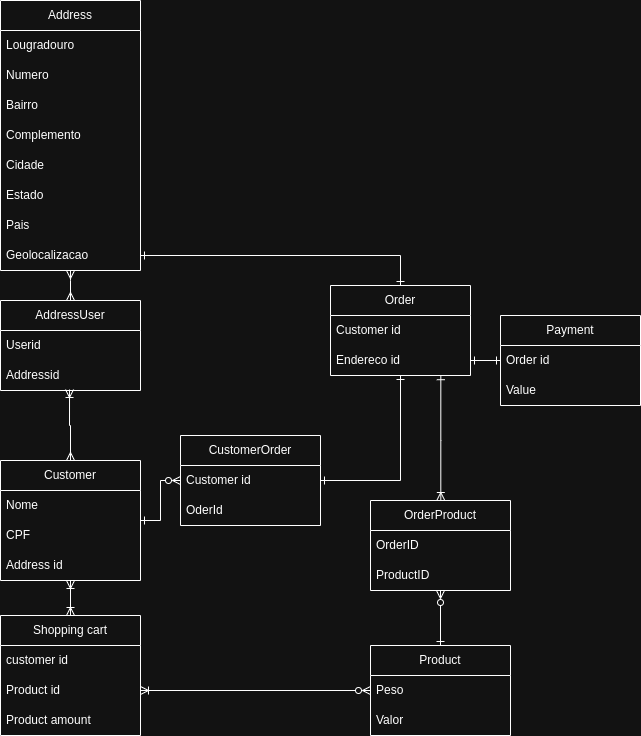

The diagram above was exported from draw.io. Its source (the exported page's mxGraphModel, read from the mxfile embedded in the PNG):
<mxGraphModel dx="1434" dy="1884" grid="1" gridSize="10" guides="1" tooltips="1" connect="1" arrows="1" fold="1" page="1" pageScale="1" pageWidth="850" pageHeight="1100" math="0" shadow="0">
  <root>
    <mxCell id="0" />
    <mxCell id="1" parent="0" />
    <mxCell id="wDr9CwvSPWx7hYAf-O5K-14" style="edgeStyle=orthogonalEdgeStyle;rounded=0;orthogonalLoop=1;jettySize=auto;html=1;entryX=0;entryY=0.5;entryDx=0;entryDy=0;startArrow=ERone;startFill=0;endArrow=ERzeroToMany;endFill=0;" parent="1" source="jBdVCshr9kr9Em588Hio-1" target="wDr9CwvSPWx7hYAf-O5K-8" edge="1">
      <mxGeometry relative="1" as="geometry" />
    </mxCell>
    <mxCell id="RTdLNTVpq9UYteHokkjs-1" style="edgeStyle=orthogonalEdgeStyle;rounded=0;orthogonalLoop=1;jettySize=auto;html=1;entryX=0.5;entryY=0;entryDx=0;entryDy=0;startArrow=ERoneToMany;startFill=0;endArrow=ERoneToMany;endFill=0;" parent="1" source="jBdVCshr9kr9Em588Hio-1" target="VkDQiUW0q-Y-0HGiiJSW-74" edge="1">
      <mxGeometry relative="1" as="geometry" />
    </mxCell>
    <mxCell id="jBdVCshr9kr9Em588Hio-1" value="Customer" style="swimlane;fontStyle=0;childLayout=stackLayout;horizontal=1;startSize=30;horizontalStack=0;resizeParent=1;resizeParentMax=0;resizeLast=0;collapsible=1;marginBottom=0;whiteSpace=wrap;html=1;" parent="1" vertex="1">
      <mxGeometry x="250" y="130" width="140" height="120" as="geometry" />
    </mxCell>
    <mxCell id="jBdVCshr9kr9Em588Hio-2" value="Nome" style="text;strokeColor=none;fillColor=none;align=left;verticalAlign=middle;spacingLeft=4;spacingRight=4;overflow=hidden;points=[[0,0.5],[1,0.5]];portConstraint=eastwest;rotatable=0;whiteSpace=wrap;html=1;" parent="jBdVCshr9kr9Em588Hio-1" vertex="1">
      <mxGeometry y="30" width="140" height="30" as="geometry" />
    </mxCell>
    <mxCell id="jBdVCshr9kr9Em588Hio-3" value="CPF" style="text;strokeColor=none;fillColor=none;align=left;verticalAlign=middle;spacingLeft=4;spacingRight=4;overflow=hidden;points=[[0,0.5],[1,0.5]];portConstraint=eastwest;rotatable=0;whiteSpace=wrap;html=1;" parent="jBdVCshr9kr9Em588Hio-1" vertex="1">
      <mxGeometry y="60" width="140" height="30" as="geometry" />
    </mxCell>
    <mxCell id="VkDQiUW0q-Y-0HGiiJSW-81" value="Address id" style="text;strokeColor=none;fillColor=none;align=left;verticalAlign=middle;spacingLeft=4;spacingRight=4;overflow=hidden;points=[[0,0.5],[1,0.5]];portConstraint=eastwest;rotatable=0;whiteSpace=wrap;html=1;" parent="jBdVCshr9kr9Em588Hio-1" vertex="1">
      <mxGeometry y="90" width="140" height="30" as="geometry" />
    </mxCell>
    <mxCell id="jBdVCshr9kr9Em588Hio-5" value="Order" style="swimlane;fontStyle=0;childLayout=stackLayout;horizontal=1;startSize=30;horizontalStack=0;resizeParent=1;resizeParentMax=0;resizeLast=0;collapsible=1;marginBottom=0;whiteSpace=wrap;html=1;" parent="1" vertex="1">
      <mxGeometry x="580" y="-45" width="140" height="90" as="geometry" />
    </mxCell>
    <mxCell id="jBdVCshr9kr9Em588Hio-6" value="Customer id" style="text;strokeColor=none;fillColor=none;align=left;verticalAlign=middle;spacingLeft=4;spacingRight=4;overflow=hidden;points=[[0,0.5],[1,0.5]];portConstraint=eastwest;rotatable=0;whiteSpace=wrap;html=1;" parent="jBdVCshr9kr9Em588Hio-5" vertex="1">
      <mxGeometry y="30" width="140" height="30" as="geometry" />
    </mxCell>
    <mxCell id="jBdVCshr9kr9Em588Hio-13" value="Endereco id" style="text;strokeColor=none;fillColor=none;align=left;verticalAlign=middle;spacingLeft=4;spacingRight=4;overflow=hidden;points=[[0,0.5],[1,0.5]];portConstraint=eastwest;rotatable=0;whiteSpace=wrap;html=1;" parent="jBdVCshr9kr9Em588Hio-5" vertex="1">
      <mxGeometry y="60" width="140" height="30" as="geometry" />
    </mxCell>
    <mxCell id="jBdVCshr9kr9Em588Hio-17" value="Address" style="swimlane;fontStyle=0;childLayout=stackLayout;horizontal=1;startSize=30;horizontalStack=0;resizeParent=1;resizeParentMax=0;resizeLast=0;collapsible=1;marginBottom=0;whiteSpace=wrap;html=1;" parent="1" vertex="1">
      <mxGeometry x="250" y="-330" width="140" height="270" as="geometry" />
    </mxCell>
    <mxCell id="jBdVCshr9kr9Em588Hio-18" value="Lougradouro" style="text;strokeColor=none;fillColor=none;align=left;verticalAlign=middle;spacingLeft=4;spacingRight=4;overflow=hidden;points=[[0,0.5],[1,0.5]];portConstraint=eastwest;rotatable=0;whiteSpace=wrap;html=1;" parent="jBdVCshr9kr9Em588Hio-17" vertex="1">
      <mxGeometry y="30" width="140" height="30" as="geometry" />
    </mxCell>
    <mxCell id="VkDQiUW0q-Y-0HGiiJSW-24" value="Numero" style="text;strokeColor=none;fillColor=none;align=left;verticalAlign=middle;spacingLeft=4;spacingRight=4;overflow=hidden;points=[[0,0.5],[1,0.5]];portConstraint=eastwest;rotatable=0;whiteSpace=wrap;html=1;" parent="jBdVCshr9kr9Em588Hio-17" vertex="1">
      <mxGeometry y="60" width="140" height="30" as="geometry" />
    </mxCell>
    <mxCell id="VkDQiUW0q-Y-0HGiiJSW-25" value="Bairro" style="text;strokeColor=none;fillColor=none;align=left;verticalAlign=middle;spacingLeft=4;spacingRight=4;overflow=hidden;points=[[0,0.5],[1,0.5]];portConstraint=eastwest;rotatable=0;whiteSpace=wrap;html=1;" parent="jBdVCshr9kr9Em588Hio-17" vertex="1">
      <mxGeometry y="90" width="140" height="30" as="geometry" />
    </mxCell>
    <mxCell id="VkDQiUW0q-Y-0HGiiJSW-23" value="Complemento" style="text;strokeColor=none;fillColor=none;align=left;verticalAlign=middle;spacingLeft=4;spacingRight=4;overflow=hidden;points=[[0,0.5],[1,0.5]];portConstraint=eastwest;rotatable=0;whiteSpace=wrap;html=1;" parent="jBdVCshr9kr9Em588Hio-17" vertex="1">
      <mxGeometry y="120" width="140" height="30" as="geometry" />
    </mxCell>
    <mxCell id="jBdVCshr9kr9Em588Hio-19" value="Cidade" style="text;strokeColor=none;fillColor=none;align=left;verticalAlign=middle;spacingLeft=4;spacingRight=4;overflow=hidden;points=[[0,0.5],[1,0.5]];portConstraint=eastwest;rotatable=0;whiteSpace=wrap;html=1;" parent="jBdVCshr9kr9Em588Hio-17" vertex="1">
      <mxGeometry y="150" width="140" height="30" as="geometry" />
    </mxCell>
    <mxCell id="jBdVCshr9kr9Em588Hio-20" value="Estado&lt;span style=&quot;color: rgba(0, 0, 0, 0); font-family: monospace; font-size: 0px; text-wrap-mode: nowrap;&quot;&gt;%3CmxGraphModel%3E%3Croot%3E%3CmxCell%20id%3D%220%22%2F%3E%3CmxCell%20id%3D%221%22%20parent%3D%220%22%2F%3E%3CmxCell%20id%3D%222%22%20value%3D%22Lougradouro%22%20style%3D%22text%3BstrokeColor%3Dnone%3BfillColor%3Dnone%3Balign%3Dleft%3BverticalAlign%3Dmiddle%3BspacingLeft%3D4%3BspacingRight%3D4%3Boverflow%3Dhidden%3Bpoints%3D%5B%5B0%2C0.5%5D%2C%5B1%2C0.5%5D%5D%3BportConstraint%3Deastwest%3Brotatable%3D0%3BwhiteSpace%3Dwrap%3Bhtml%3D1%3B%22%20vertex%3D%221%22%20parent%3D%221%22%3E%3CmxGeometry%20x%3D%2260%22%20y%3D%22260%22%20width%3D%22140%22%20height%3D%2230%22%20as%3D%22geometry%22%2F%3E%3C%2FmxCell%3E%3CmxCell%20id%3D%223%22%20value%3D%22Numero%22%20style%3D%22text%3BstrokeColor%3Dnone%3BfillColor%3Dnone%3Balign%3Dleft%3BverticalAlign%3Dmiddle%3BspacingLeft%3D4%3BspacingRight%3D4%3Boverflow%3Dhidden%3Bpoints%3D%5B%5B0%2C0.5%5D%2C%5B1%2C0.5%5D%5D%3BportConstraint%3Deastwest%3Brotatable%3D0%3BwhiteSpace%3Dwrap%3Bhtml%3D1%3B%22%20vertex%3D%221%22%20parent%3D%221%22%3E%3CmxGeometry%20x%3D%2260%22%20y%3D%22290%22%20width%3D%22140%22%20height%3D%2230%22%20as%3D%22geometry%22%2F%3E%3C%2FmxCell%3E%3CmxCell%20id%3D%224%22%20value%3D%22Bairro%22%20style%3D%22text%3BstrokeColor%3Dnone%3BfillColor%3Dnone%3Balign%3Dleft%3BverticalAlign%3Dmiddle%3BspacingLeft%3D4%3BspacingRight%3D4%3Boverflow%3Dhidden%3Bpoints%3D%5B%5B0%2C0.5%5D%2C%5B1%2C0.5%5D%5D%3BportConstraint%3Deastwest%3Brotatable%3D0%3BwhiteSpace%3Dwrap%3Bhtml%3D1%3B%22%20vertex%3D%221%22%20parent%3D%221%22%3E%3CmxGeometry%20x%3D%2260%22%20y%3D%22320%22%20width%3D%22140%22%20height%3D%2230%22%20as%3D%22geometry%22%2F%3E%3C%2FmxCell%3E%3C%2Froot%3E%3C%2FmxGraphModel%3E&lt;/span&gt;" style="text;strokeColor=none;fillColor=none;align=left;verticalAlign=middle;spacingLeft=4;spacingRight=4;overflow=hidden;points=[[0,0.5],[1,0.5]];portConstraint=eastwest;rotatable=0;whiteSpace=wrap;html=1;" parent="jBdVCshr9kr9Em588Hio-17" vertex="1">
      <mxGeometry y="180" width="140" height="30" as="geometry" />
    </mxCell>
    <mxCell id="VkDQiUW0q-Y-0HGiiJSW-27" value="Pais" style="text;strokeColor=none;fillColor=none;align=left;verticalAlign=middle;spacingLeft=4;spacingRight=4;overflow=hidden;points=[[0,0.5],[1,0.5]];portConstraint=eastwest;rotatable=0;whiteSpace=wrap;html=1;" parent="jBdVCshr9kr9Em588Hio-17" vertex="1">
      <mxGeometry y="210" width="140" height="30" as="geometry" />
    </mxCell>
    <mxCell id="VkDQiUW0q-Y-0HGiiJSW-26" value="Geolocalizacao" style="text;strokeColor=none;fillColor=none;align=left;verticalAlign=middle;spacingLeft=4;spacingRight=4;overflow=hidden;points=[[0,0.5],[1,0.5]];portConstraint=eastwest;rotatable=0;whiteSpace=wrap;html=1;" parent="jBdVCshr9kr9Em588Hio-17" vertex="1">
      <mxGeometry y="240" width="140" height="30" as="geometry" />
    </mxCell>
    <mxCell id="VkDQiUW0q-Y-0HGiiJSW-52" value="Product" style="swimlane;fontStyle=0;childLayout=stackLayout;horizontal=1;startSize=30;horizontalStack=0;resizeParent=1;resizeParentMax=0;resizeLast=0;collapsible=1;marginBottom=0;whiteSpace=wrap;html=1;" parent="1" vertex="1">
      <mxGeometry x="620" y="315" width="140" height="90" as="geometry" />
    </mxCell>
    <mxCell id="VkDQiUW0q-Y-0HGiiJSW-53" value="Peso" style="text;strokeColor=none;fillColor=none;align=left;verticalAlign=middle;spacingLeft=4;spacingRight=4;overflow=hidden;points=[[0,0.5],[1,0.5]];portConstraint=eastwest;rotatable=0;whiteSpace=wrap;html=1;" parent="VkDQiUW0q-Y-0HGiiJSW-52" vertex="1">
      <mxGeometry y="30" width="140" height="30" as="geometry" />
    </mxCell>
    <mxCell id="VkDQiUW0q-Y-0HGiiJSW-54" value="Valor" style="text;strokeColor=none;fillColor=none;align=left;verticalAlign=middle;spacingLeft=4;spacingRight=4;overflow=hidden;points=[[0,0.5],[1,0.5]];portConstraint=eastwest;rotatable=0;whiteSpace=wrap;html=1;" parent="VkDQiUW0q-Y-0HGiiJSW-52" vertex="1">
      <mxGeometry y="60" width="140" height="30" as="geometry" />
    </mxCell>
    <mxCell id="VkDQiUW0q-Y-0HGiiJSW-62" value="Payment" style="swimlane;fontStyle=0;childLayout=stackLayout;horizontal=1;startSize=30;horizontalStack=0;resizeParent=1;resizeParentMax=0;resizeLast=0;collapsible=1;marginBottom=0;whiteSpace=wrap;html=1;" parent="1" vertex="1">
      <mxGeometry x="750" y="-15" width="140" height="90" as="geometry" />
    </mxCell>
    <mxCell id="VkDQiUW0q-Y-0HGiiJSW-63" value="Order id" style="text;strokeColor=none;fillColor=none;align=left;verticalAlign=middle;spacingLeft=4;spacingRight=4;overflow=hidden;points=[[0,0.5],[1,0.5]];portConstraint=eastwest;rotatable=0;whiteSpace=wrap;html=1;" parent="VkDQiUW0q-Y-0HGiiJSW-62" vertex="1">
      <mxGeometry y="30" width="140" height="30" as="geometry" />
    </mxCell>
    <mxCell id="VkDQiUW0q-Y-0HGiiJSW-64" value="Value" style="text;strokeColor=none;fillColor=none;align=left;verticalAlign=middle;spacingLeft=4;spacingRight=4;overflow=hidden;points=[[0,0.5],[1,0.5]];portConstraint=eastwest;rotatable=0;whiteSpace=wrap;html=1;" parent="VkDQiUW0q-Y-0HGiiJSW-62" vertex="1">
      <mxGeometry y="60" width="140" height="30" as="geometry" />
    </mxCell>
    <mxCell id="VkDQiUW0q-Y-0HGiiJSW-85" style="edgeStyle=orthogonalEdgeStyle;rounded=0;orthogonalLoop=1;jettySize=auto;html=1;entryX=0;entryY=0.5;entryDx=0;entryDy=0;startArrow=ERoneToMany;startFill=0;endArrow=ERzeroToMany;endFill=0;exitX=1;exitY=0.5;exitDx=0;exitDy=0;" parent="1" source="VkDQiUW0q-Y-0HGiiJSW-76" target="VkDQiUW0q-Y-0HGiiJSW-53" edge="1">
      <mxGeometry relative="1" as="geometry" />
    </mxCell>
    <mxCell id="VkDQiUW0q-Y-0HGiiJSW-74" value="Shopping cart" style="swimlane;fontStyle=0;childLayout=stackLayout;horizontal=1;startSize=30;horizontalStack=0;resizeParent=1;resizeParentMax=0;resizeLast=0;collapsible=1;marginBottom=0;whiteSpace=wrap;html=1;" parent="1" vertex="1">
      <mxGeometry x="250" y="285" width="140" height="120" as="geometry" />
    </mxCell>
    <mxCell id="VkDQiUW0q-Y-0HGiiJSW-75" value="customer id" style="text;strokeColor=none;fillColor=none;align=left;verticalAlign=middle;spacingLeft=4;spacingRight=4;overflow=hidden;points=[[0,0.5],[1,0.5]];portConstraint=eastwest;rotatable=0;whiteSpace=wrap;html=1;" parent="VkDQiUW0q-Y-0HGiiJSW-74" vertex="1">
      <mxGeometry y="30" width="140" height="30" as="geometry" />
    </mxCell>
    <mxCell id="VkDQiUW0q-Y-0HGiiJSW-76" value="Product id" style="text;strokeColor=none;fillColor=none;align=left;verticalAlign=middle;spacingLeft=4;spacingRight=4;overflow=hidden;points=[[0,0.5],[1,0.5]];portConstraint=eastwest;rotatable=0;whiteSpace=wrap;html=1;" parent="VkDQiUW0q-Y-0HGiiJSW-74" vertex="1">
      <mxGeometry y="60" width="140" height="30" as="geometry" />
    </mxCell>
    <mxCell id="VkDQiUW0q-Y-0HGiiJSW-77" value="Product amount" style="text;strokeColor=none;fillColor=none;align=left;verticalAlign=middle;spacingLeft=4;spacingRight=4;overflow=hidden;points=[[0,0.5],[1,0.5]];portConstraint=eastwest;rotatable=0;whiteSpace=wrap;html=1;" parent="VkDQiUW0q-Y-0HGiiJSW-74" vertex="1">
      <mxGeometry y="90" width="140" height="30" as="geometry" />
    </mxCell>
    <mxCell id="VkDQiUW0q-Y-0HGiiJSW-83" style="edgeStyle=orthogonalEdgeStyle;rounded=0;orthogonalLoop=1;jettySize=auto;html=1;entryX=1;entryY=0.5;entryDx=0;entryDy=0;startArrow=ERone;startFill=0;endArrow=ERone;endFill=0;exitX=0.5;exitY=0;exitDx=0;exitDy=0;" parent="1" source="jBdVCshr9kr9Em588Hio-5" target="VkDQiUW0q-Y-0HGiiJSW-26" edge="1">
      <mxGeometry relative="1" as="geometry" />
    </mxCell>
    <mxCell id="VkDQiUW0q-Y-0HGiiJSW-87" style="edgeStyle=orthogonalEdgeStyle;rounded=0;orthogonalLoop=1;jettySize=auto;html=1;entryX=0;entryY=0.5;entryDx=0;entryDy=0;startArrow=ERone;startFill=0;endArrow=ERone;endFill=0;" parent="1" source="jBdVCshr9kr9Em588Hio-13" target="VkDQiUW0q-Y-0HGiiJSW-63" edge="1">
      <mxGeometry relative="1" as="geometry" />
    </mxCell>
    <mxCell id="wDr9CwvSPWx7hYAf-O5K-1" value="AddressUser" style="swimlane;fontStyle=0;childLayout=stackLayout;horizontal=1;startSize=30;horizontalStack=0;resizeParent=1;resizeParentMax=0;resizeLast=0;collapsible=1;marginBottom=0;whiteSpace=wrap;html=1;" parent="1" vertex="1">
      <mxGeometry x="250" y="-30" width="140" height="90" as="geometry" />
    </mxCell>
    <mxCell id="wDr9CwvSPWx7hYAf-O5K-2" value="Userid&lt;span style=&quot;white-space: pre;&quot;&gt;&#09;&lt;/span&gt;" style="text;strokeColor=none;fillColor=none;align=left;verticalAlign=middle;spacingLeft=4;spacingRight=4;overflow=hidden;points=[[0,0.5],[1,0.5]];portConstraint=eastwest;rotatable=0;whiteSpace=wrap;html=1;" parent="wDr9CwvSPWx7hYAf-O5K-1" vertex="1">
      <mxGeometry y="30" width="140" height="30" as="geometry" />
    </mxCell>
    <mxCell id="wDr9CwvSPWx7hYAf-O5K-3" value="Addressid" style="text;strokeColor=none;fillColor=none;align=left;verticalAlign=middle;spacingLeft=4;spacingRight=4;overflow=hidden;points=[[0,0.5],[1,0.5]];portConstraint=eastwest;rotatable=0;whiteSpace=wrap;html=1;" parent="wDr9CwvSPWx7hYAf-O5K-1" vertex="1">
      <mxGeometry y="60" width="140" height="30" as="geometry" />
    </mxCell>
    <mxCell id="wDr9CwvSPWx7hYAf-O5K-5" style="edgeStyle=orthogonalEdgeStyle;rounded=0;orthogonalLoop=1;jettySize=auto;html=1;entryX=0.5;entryY=1;entryDx=0;entryDy=0;entryPerimeter=0;exitX=0.5;exitY=0;exitDx=0;exitDy=0;startArrow=ERmany;startFill=0;endArrow=ERmany;endFill=0;" parent="1" source="wDr9CwvSPWx7hYAf-O5K-1" target="VkDQiUW0q-Y-0HGiiJSW-26" edge="1">
      <mxGeometry relative="1" as="geometry">
        <Array as="points">
          <mxPoint x="320" y="-50" />
          <mxPoint x="320" y="-50" />
        </Array>
      </mxGeometry>
    </mxCell>
    <mxCell id="wDr9CwvSPWx7hYAf-O5K-6" style="edgeStyle=orthogonalEdgeStyle;rounded=0;orthogonalLoop=1;jettySize=auto;html=1;entryX=0.493;entryY=0.967;entryDx=0;entryDy=0;entryPerimeter=0;exitX=0.5;exitY=0;exitDx=0;exitDy=0;endArrow=ERoneToMany;endFill=0;startArrow=ERmany;startFill=0;" parent="1" source="jBdVCshr9kr9Em588Hio-1" target="wDr9CwvSPWx7hYAf-O5K-3" edge="1">
      <mxGeometry relative="1" as="geometry">
        <mxPoint x="320" y="90" as="targetPoint" />
      </mxGeometry>
    </mxCell>
    <mxCell id="wDr9CwvSPWx7hYAf-O5K-13" style="edgeStyle=orthogonalEdgeStyle;rounded=0;orthogonalLoop=1;jettySize=auto;html=1;entryX=0.5;entryY=1;entryDx=0;entryDy=0;startArrow=ERone;startFill=0;endArrow=ERone;endFill=0;" parent="1" source="wDr9CwvSPWx7hYAf-O5K-7" target="jBdVCshr9kr9Em588Hio-5" edge="1">
      <mxGeometry relative="1" as="geometry" />
    </mxCell>
    <mxCell id="wDr9CwvSPWx7hYAf-O5K-7" value="CustomerOrder" style="swimlane;fontStyle=0;childLayout=stackLayout;horizontal=1;startSize=30;horizontalStack=0;resizeParent=1;resizeParentMax=0;resizeLast=0;collapsible=1;marginBottom=0;whiteSpace=wrap;html=1;" parent="1" vertex="1">
      <mxGeometry x="430" y="105" width="140" height="90" as="geometry" />
    </mxCell>
    <mxCell id="wDr9CwvSPWx7hYAf-O5K-8" value="Customer id" style="text;strokeColor=none;fillColor=none;align=left;verticalAlign=middle;spacingLeft=4;spacingRight=4;overflow=hidden;points=[[0,0.5],[1,0.5]];portConstraint=eastwest;rotatable=0;whiteSpace=wrap;html=1;" parent="wDr9CwvSPWx7hYAf-O5K-7" vertex="1">
      <mxGeometry y="30" width="140" height="30" as="geometry" />
    </mxCell>
    <mxCell id="wDr9CwvSPWx7hYAf-O5K-9" value="OderId" style="text;strokeColor=none;fillColor=none;align=left;verticalAlign=middle;spacingLeft=4;spacingRight=4;overflow=hidden;points=[[0,0.5],[1,0.5]];portConstraint=eastwest;rotatable=0;whiteSpace=wrap;html=1;" parent="wDr9CwvSPWx7hYAf-O5K-7" vertex="1">
      <mxGeometry y="60" width="140" height="30" as="geometry" />
    </mxCell>
    <mxCell id="wDr9CwvSPWx7hYAf-O5K-15" value="OrderProduct" style="swimlane;fontStyle=0;childLayout=stackLayout;horizontal=1;startSize=30;horizontalStack=0;resizeParent=1;resizeParentMax=0;resizeLast=0;collapsible=1;marginBottom=0;whiteSpace=wrap;html=1;" parent="1" vertex="1">
      <mxGeometry x="620" y="170" width="140" height="90" as="geometry" />
    </mxCell>
    <mxCell id="wDr9CwvSPWx7hYAf-O5K-16" value="OrderID" style="text;strokeColor=none;fillColor=none;align=left;verticalAlign=middle;spacingLeft=4;spacingRight=4;overflow=hidden;points=[[0,0.5],[1,0.5]];portConstraint=eastwest;rotatable=0;whiteSpace=wrap;html=1;" parent="wDr9CwvSPWx7hYAf-O5K-15" vertex="1">
      <mxGeometry y="30" width="140" height="30" as="geometry" />
    </mxCell>
    <mxCell id="wDr9CwvSPWx7hYAf-O5K-17" value="ProductID" style="text;strokeColor=none;fillColor=none;align=left;verticalAlign=middle;spacingLeft=4;spacingRight=4;overflow=hidden;points=[[0,0.5],[1,0.5]];portConstraint=eastwest;rotatable=0;whiteSpace=wrap;html=1;" parent="wDr9CwvSPWx7hYAf-O5K-15" vertex="1">
      <mxGeometry y="60" width="140" height="30" as="geometry" />
    </mxCell>
    <mxCell id="wDr9CwvSPWx7hYAf-O5K-19" style="edgeStyle=orthogonalEdgeStyle;rounded=0;orthogonalLoop=1;jettySize=auto;html=1;entryX=0.5;entryY=1;entryDx=0;entryDy=0;entryPerimeter=0;startArrow=ERone;startFill=0;endArrow=ERzeroToMany;endFill=0;" parent="1" source="VkDQiUW0q-Y-0HGiiJSW-52" target="wDr9CwvSPWx7hYAf-O5K-17" edge="1">
      <mxGeometry relative="1" as="geometry" />
    </mxCell>
    <mxCell id="wDr9CwvSPWx7hYAf-O5K-20" style="edgeStyle=orthogonalEdgeStyle;rounded=0;orthogonalLoop=1;jettySize=auto;html=1;startArrow=ERoneToMany;startFill=0;endArrow=ERone;endFill=0;entryX=0.788;entryY=1.007;entryDx=0;entryDy=0;entryPerimeter=0;" parent="1" source="wDr9CwvSPWx7hYAf-O5K-15" target="jBdVCshr9kr9Em588Hio-13" edge="1">
      <mxGeometry relative="1" as="geometry">
        <mxPoint x="690.04" y="80.00999999999999" as="targetPoint" />
        <Array as="points">
          <mxPoint x="690" y="110" />
        </Array>
      </mxGeometry>
    </mxCell>
  </root>
</mxGraphModel>